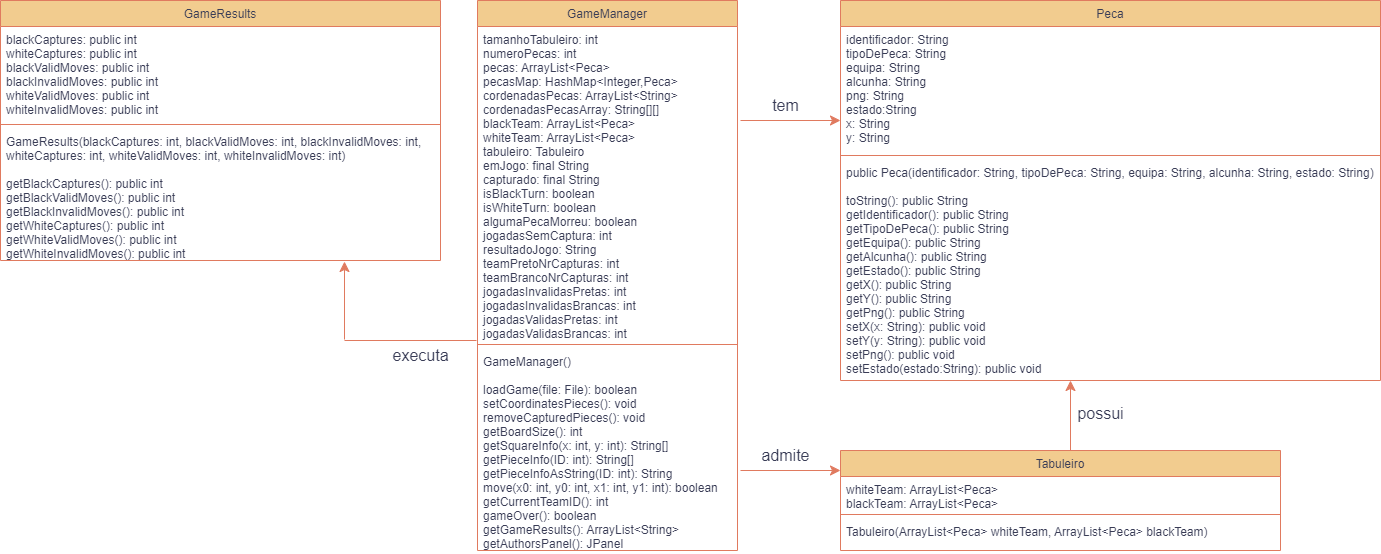

The diagram above was exported from draw.io. Its source (the exported page's mxGraphModel, read from the mxfile embedded in the PNG):
<mxGraphModel dx="2261" dy="758" grid="1" gridSize="10" guides="1" tooltips="1" connect="1" arrows="1" fold="1" page="1" pageScale="1" pageWidth="827" pageHeight="1169" math="0" shadow="0">
  <root>
    <mxCell id="WIyWlLk6GJQsqaUBKTNV-0" />
    <mxCell id="WIyWlLk6GJQsqaUBKTNV-1" parent="WIyWlLk6GJQsqaUBKTNV-0" />
    <mxCell id="zkfFHV4jXpPFQw0GAbJ--17" value="GameManager" style="swimlane;fontStyle=0;align=center;verticalAlign=top;childLayout=stackLayout;horizontal=1;startSize=26;horizontalStack=0;resizeParent=1;resizeLast=0;collapsible=1;marginBottom=0;rounded=0;shadow=0;strokeWidth=1;labelBackgroundColor=none;fillColor=#F2CC8F;strokeColor=#E07A5F;fontColor=#393C56;" parent="WIyWlLk6GJQsqaUBKTNV-1" vertex="1">
      <mxGeometry x="257" y="90" width="260" height="550" as="geometry">
        <mxRectangle x="550" y="140" width="160" height="26" as="alternateBounds" />
      </mxGeometry>
    </mxCell>
    <mxCell id="zkfFHV4jXpPFQw0GAbJ--18" value="tamanhoTabuleiro: int&#10;numeroPecas: int&#10;pecas: ArrayList&lt;Peca&gt;&#10;pecasMap: HashMap&lt;Integer,Peca&gt; &#10;cordenadasPecas: ArrayList&lt;String&gt;&#10;cordenadasPecasArray: String[][]&#10;blackTeam: ArrayList&lt;Peca&gt; &#10;whiteTeam: ArrayList&lt;Peca&gt; &#10;tabuleiro: Tabuleiro &#10;emJogo: final String &#10;capturado: final String &#10;isBlackTurn: boolean &#10;isWhiteTurn: boolean&#10;algumaPecaMorreu: boolean &#10;jogadasSemCaptura: int&#10;resultadoJogo: String&#10;teamPretoNrCapturas: int&#10;teamBrancoNrCapturas: int&#10;jogadasInvalidasPretas: int&#10;jogadasInvalidasBrancas: int&#10;jogadasValidasPretas: int&#10;jogadasValidasBrancas: int" style="text;align=left;verticalAlign=top;spacingLeft=4;spacingRight=4;overflow=hidden;rotatable=0;points=[[0,0.5],[1,0.5]];portConstraint=eastwest;labelBackgroundColor=none;fontColor=#393C56;rounded=0;" parent="zkfFHV4jXpPFQw0GAbJ--17" vertex="1">
      <mxGeometry y="26" width="260" height="314" as="geometry" />
    </mxCell>
    <mxCell id="zkfFHV4jXpPFQw0GAbJ--23" value="" style="line;html=1;strokeWidth=1;align=left;verticalAlign=middle;spacingTop=-1;spacingLeft=3;spacingRight=3;rotatable=0;labelPosition=right;points=[];portConstraint=eastwest;labelBackgroundColor=none;fillColor=#F2CC8F;strokeColor=#E07A5F;fontColor=#393C56;rounded=0;" parent="zkfFHV4jXpPFQw0GAbJ--17" vertex="1">
      <mxGeometry y="340" width="260" height="8" as="geometry" />
    </mxCell>
    <mxCell id="zkfFHV4jXpPFQw0GAbJ--24" value="GameManager()&#10;&#10;loadGame(file: File): boolean&#10;setCoordinatesPieces(): void&#10;removeCapturedPieces(): void&#10;getBoardSize(): int&#10;getSquareInfo(x: int, y: int): String[]&#10;getPieceInfo(ID: int): String[]&#10;getPieceInfoAsString(ID: int): String&#10;move(x0: int, y0: int, x1: int, y1: int): boolean&#10;getCurrentTeamID(): int&#10;gameOver(): boolean&#10;getGameResults(): ArrayList&lt;String&gt;&#10;getAuthorsPanel(): JPanel" style="text;align=left;verticalAlign=top;spacingLeft=4;spacingRight=4;overflow=hidden;rotatable=0;points=[[0,0.5],[1,0.5]];portConstraint=eastwest;labelBackgroundColor=none;fontColor=#393C56;rounded=0;" parent="zkfFHV4jXpPFQw0GAbJ--17" vertex="1">
      <mxGeometry y="348" width="260" height="202" as="geometry" />
    </mxCell>
    <mxCell id="-SZNF-XagcDcb3QwGyE0-4" value="GameResults" style="swimlane;fontStyle=0;align=center;verticalAlign=top;childLayout=stackLayout;horizontal=1;startSize=26;horizontalStack=0;resizeParent=1;resizeLast=0;collapsible=1;marginBottom=0;rounded=0;shadow=0;strokeWidth=1;labelBackgroundColor=none;fillColor=#F2CC8F;strokeColor=#E07A5F;fontColor=#393C56;" parent="WIyWlLk6GJQsqaUBKTNV-1" vertex="1">
      <mxGeometry x="-220" y="90" width="440" height="260" as="geometry">
        <mxRectangle x="550" y="140" width="160" height="26" as="alternateBounds" />
      </mxGeometry>
    </mxCell>
    <mxCell id="-SZNF-XagcDcb3QwGyE0-5" value="blackCaptures: public int &#10;whiteCaptures: public int &#10;blackValidMoves: public int &#10;blackInvalidMoves: public int &#10;whiteValidMoves: public int &#10;whiteInvalidMoves: public int" style="text;align=left;verticalAlign=top;spacingLeft=4;spacingRight=4;overflow=hidden;rotatable=0;points=[[0,0.5],[1,0.5]];portConstraint=eastwest;labelBackgroundColor=none;fontColor=#393C56;rounded=0;" parent="-SZNF-XagcDcb3QwGyE0-4" vertex="1">
      <mxGeometry y="26" width="440" height="94" as="geometry" />
    </mxCell>
    <mxCell id="-SZNF-XagcDcb3QwGyE0-6" value="" style="line;html=1;strokeWidth=1;align=left;verticalAlign=middle;spacingTop=-1;spacingLeft=3;spacingRight=3;rotatable=0;labelPosition=right;points=[];portConstraint=eastwest;labelBackgroundColor=none;fillColor=#F2CC8F;strokeColor=#E07A5F;fontColor=#393C56;rounded=0;" parent="-SZNF-XagcDcb3QwGyE0-4" vertex="1">
      <mxGeometry y="120" width="440" height="8" as="geometry" />
    </mxCell>
    <mxCell id="-SZNF-XagcDcb3QwGyE0-10" value="GameResults(blackCaptures: int, blackValidMoves: int, blackInvalidMoves: int,&#10;whiteCaptures: int, whiteValidMoves: int, whiteInvalidMoves: int)&#10;&#10;getBlackCaptures(): public int &#10;getBlackValidMoves(): public int &#10;getBlackInvalidMoves(): public int &#10;getWhiteCaptures(): public int &#10;getWhiteValidMoves(): public int &#10;getWhiteInvalidMoves(): public int&#10;" style="text;align=left;verticalAlign=top;spacingLeft=4;spacingRight=4;overflow=hidden;rotatable=0;points=[[0,0.5],[1,0.5]];portConstraint=eastwest;labelBackgroundColor=none;fontColor=#393C56;rounded=0;" parent="-SZNF-XagcDcb3QwGyE0-4" vertex="1">
      <mxGeometry y="128" width="440" height="132" as="geometry" />
    </mxCell>
    <mxCell id="-SZNF-XagcDcb3QwGyE0-12" value="Peca" style="swimlane;fontStyle=0;align=center;verticalAlign=top;childLayout=stackLayout;horizontal=1;startSize=26;horizontalStack=0;resizeParent=1;resizeLast=0;collapsible=1;marginBottom=0;rounded=0;shadow=0;strokeWidth=1;labelBackgroundColor=none;fillColor=#F2CC8F;strokeColor=#E07A5F;fontColor=#393C56;" parent="WIyWlLk6GJQsqaUBKTNV-1" vertex="1">
      <mxGeometry x="620" y="90" width="540" height="380" as="geometry">
        <mxRectangle x="550" y="140" width="160" height="26" as="alternateBounds" />
      </mxGeometry>
    </mxCell>
    <mxCell id="-SZNF-XagcDcb3QwGyE0-13" value="identificador: String &#10;tipoDePeca: String &#10;equipa: String &#10;alcunha: String &#10;png: String &#10;estado:String &#10;x: String &#10;y: String " style="text;align=left;verticalAlign=top;spacingLeft=4;spacingRight=4;overflow=hidden;rotatable=0;points=[[0,0.5],[1,0.5]];portConstraint=eastwest;labelBackgroundColor=none;fontColor=#393C56;rounded=0;" parent="-SZNF-XagcDcb3QwGyE0-12" vertex="1">
      <mxGeometry y="26" width="540" height="125" as="geometry" />
    </mxCell>
    <mxCell id="-SZNF-XagcDcb3QwGyE0-14" value="" style="line;html=1;strokeWidth=1;align=left;verticalAlign=middle;spacingTop=-1;spacingLeft=3;spacingRight=3;rotatable=0;labelPosition=right;points=[];portConstraint=eastwest;labelBackgroundColor=none;fillColor=#F2CC8F;strokeColor=#E07A5F;fontColor=#393C56;rounded=0;" parent="-SZNF-XagcDcb3QwGyE0-12" vertex="1">
      <mxGeometry y="151" width="540" height="8" as="geometry" />
    </mxCell>
    <mxCell id="-SZNF-XagcDcb3QwGyE0-15" value="public Peca(identificador: String, tipoDePeca: String, equipa: String, alcunha: String, estado: String)&#10;&#10;toString(): public String &#10;getIdentificador(): public String &#10;getTipoDePeca(): public String &#10;getEquipa(): public String &#10;getAlcunha(): public String &#10;getEstado(): public String &#10;getX(): public String &#10;getY(): public String &#10;getPng(): public String &#10;setX(x: String): public void &#10;setY(y: String): public void&#10;setPng(): public void &#10;setEstado(estado:String): public void &#10;" style="text;align=left;verticalAlign=top;spacingLeft=4;spacingRight=4;overflow=hidden;rotatable=0;points=[[0,0.5],[1,0.5]];portConstraint=eastwest;labelBackgroundColor=none;fontColor=#393C56;rounded=0;" parent="-SZNF-XagcDcb3QwGyE0-12" vertex="1">
      <mxGeometry y="159" width="540" height="221" as="geometry" />
    </mxCell>
    <mxCell id="-SZNF-XagcDcb3QwGyE0-16" value="Tabuleiro" style="swimlane;fontStyle=0;align=center;verticalAlign=top;childLayout=stackLayout;horizontal=1;startSize=26;horizontalStack=0;resizeParent=1;resizeLast=0;collapsible=1;marginBottom=0;rounded=0;shadow=0;strokeWidth=1;labelBackgroundColor=none;fillColor=#F2CC8F;strokeColor=#E07A5F;fontColor=#393C56;" parent="WIyWlLk6GJQsqaUBKTNV-1" vertex="1">
      <mxGeometry x="620" y="540" width="440" height="100" as="geometry">
        <mxRectangle x="550" y="140" width="160" height="26" as="alternateBounds" />
      </mxGeometry>
    </mxCell>
    <mxCell id="-SZNF-XagcDcb3QwGyE0-17" value="whiteTeam: ArrayList&lt;Peca&gt; &#10;blackTeam: ArrayList&lt;Peca&gt; " style="text;align=left;verticalAlign=top;spacingLeft=4;spacingRight=4;overflow=hidden;rotatable=0;points=[[0,0.5],[1,0.5]];portConstraint=eastwest;labelBackgroundColor=none;fontColor=#393C56;rounded=0;" parent="-SZNF-XagcDcb3QwGyE0-16" vertex="1">
      <mxGeometry y="26" width="440" height="34" as="geometry" />
    </mxCell>
    <mxCell id="-SZNF-XagcDcb3QwGyE0-18" value="" style="line;html=1;strokeWidth=1;align=left;verticalAlign=middle;spacingTop=-1;spacingLeft=3;spacingRight=3;rotatable=0;labelPosition=right;points=[];portConstraint=eastwest;labelBackgroundColor=none;fillColor=#F2CC8F;strokeColor=#E07A5F;fontColor=#393C56;rounded=0;" parent="-SZNF-XagcDcb3QwGyE0-16" vertex="1">
      <mxGeometry y="60" width="440" height="8" as="geometry" />
    </mxCell>
    <mxCell id="-SZNF-XagcDcb3QwGyE0-19" value="Tabuleiro(ArrayList&lt;Peca&gt; whiteTeam, ArrayList&lt;Peca&gt; blackTeam)" style="text;align=left;verticalAlign=top;spacingLeft=4;spacingRight=4;overflow=hidden;rotatable=0;points=[[0,0.5],[1,0.5]];portConstraint=eastwest;labelBackgroundColor=none;fontColor=#393C56;rounded=0;" parent="-SZNF-XagcDcb3QwGyE0-16" vertex="1">
      <mxGeometry y="68" width="440" height="32" as="geometry" />
    </mxCell>
    <mxCell id="-SZNF-XagcDcb3QwGyE0-21" value="" style="edgeStyle=none;curved=1;rounded=0;orthogonalLoop=1;jettySize=auto;html=1;fontSize=12;startSize=8;endSize=8;labelBackgroundColor=none;strokeColor=#E07A5F;fontColor=default;" parent="WIyWlLk6GJQsqaUBKTNV-1" edge="1">
      <mxGeometry relative="1" as="geometry">
        <mxPoint x="520" y="210" as="sourcePoint" />
        <mxPoint x="620" y="210" as="targetPoint" />
      </mxGeometry>
    </mxCell>
    <mxCell id="-SZNF-XagcDcb3QwGyE0-24" value="tem" style="text;html=1;align=center;verticalAlign=middle;resizable=0;points=[];autosize=1;strokeColor=none;fillColor=none;fontSize=16;labelBackgroundColor=none;fontColor=#393C56;rounded=0;" parent="WIyWlLk6GJQsqaUBKTNV-1" vertex="1">
      <mxGeometry x="540" y="180" width="50" height="30" as="geometry" />
    </mxCell>
    <mxCell id="-SZNF-XagcDcb3QwGyE0-30" value="admite" style="text;html=1;align=center;verticalAlign=middle;resizable=0;points=[];autosize=1;strokeColor=none;fillColor=none;fontSize=16;labelBackgroundColor=none;fontColor=#393C56;rounded=0;" parent="WIyWlLk6GJQsqaUBKTNV-1" vertex="1">
      <mxGeometry x="530" y="530" width="70" height="30" as="geometry" />
    </mxCell>
    <mxCell id="-SZNF-XagcDcb3QwGyE0-35" value="" style="edgeStyle=none;curved=1;rounded=0;orthogonalLoop=1;jettySize=auto;html=1;fontSize=12;startSize=8;endSize=8;labelBackgroundColor=none;strokeColor=#E07A5F;fontColor=default;" parent="WIyWlLk6GJQsqaUBKTNV-1" edge="1">
      <mxGeometry relative="1" as="geometry">
        <mxPoint x="124" y="429" as="sourcePoint" />
        <mxPoint x="124" y="351" as="targetPoint" />
      </mxGeometry>
    </mxCell>
    <mxCell id="-SZNF-XagcDcb3QwGyE0-36" value="executa" style="text;html=1;align=center;verticalAlign=middle;resizable=0;points=[];autosize=1;strokeColor=none;fillColor=none;fontSize=16;labelBackgroundColor=none;fontColor=#393C56;rounded=0;" parent="WIyWlLk6GJQsqaUBKTNV-1" vertex="1">
      <mxGeometry x="160" y="430" width="80" height="30" as="geometry" />
    </mxCell>
    <mxCell id="-SZNF-XagcDcb3QwGyE0-37" value="" style="edgeStyle=none;curved=1;rounded=0;orthogonalLoop=1;jettySize=auto;html=1;fontSize=12;startSize=8;endSize=8;labelBackgroundColor=none;strokeColor=#E07A5F;fontColor=default;" parent="WIyWlLk6GJQsqaUBKTNV-1" edge="1">
      <mxGeometry relative="1" as="geometry">
        <mxPoint x="520" y="560" as="sourcePoint" />
        <mxPoint x="620" y="560" as="targetPoint" />
      </mxGeometry>
    </mxCell>
    <mxCell id="-SZNF-XagcDcb3QwGyE0-38" value="" style="edgeStyle=none;curved=1;rounded=0;orthogonalLoop=1;jettySize=auto;html=1;fontSize=12;startSize=8;endSize=8;labelBackgroundColor=none;strokeColor=#E07A5F;fontColor=default;" parent="WIyWlLk6GJQsqaUBKTNV-1" edge="1">
      <mxGeometry relative="1" as="geometry">
        <mxPoint x="850" y="540" as="sourcePoint" />
        <mxPoint x="850" y="470" as="targetPoint" />
      </mxGeometry>
    </mxCell>
    <mxCell id="-SZNF-XagcDcb3QwGyE0-39" value="possui" style="text;html=1;align=center;verticalAlign=middle;resizable=0;points=[];autosize=1;strokeColor=none;fillColor=none;fontSize=16;labelBackgroundColor=none;fontColor=#393C56;rounded=0;" parent="WIyWlLk6GJQsqaUBKTNV-1" vertex="1">
      <mxGeometry x="845" y="488" width="70" height="30" as="geometry" />
    </mxCell>
    <mxCell id="-SZNF-XagcDcb3QwGyE0-40" value="" style="endArrow=none;html=1;rounded=0;fontSize=12;startSize=8;endSize=8;curved=1;labelBackgroundColor=none;strokeColor=#E07A5F;fontColor=default;" parent="WIyWlLk6GJQsqaUBKTNV-1" edge="1">
      <mxGeometry width="50" height="50" relative="1" as="geometry">
        <mxPoint x="124" y="430" as="sourcePoint" />
        <mxPoint x="256" y="430" as="targetPoint" />
      </mxGeometry>
    </mxCell>
  </root>
</mxGraphModel>